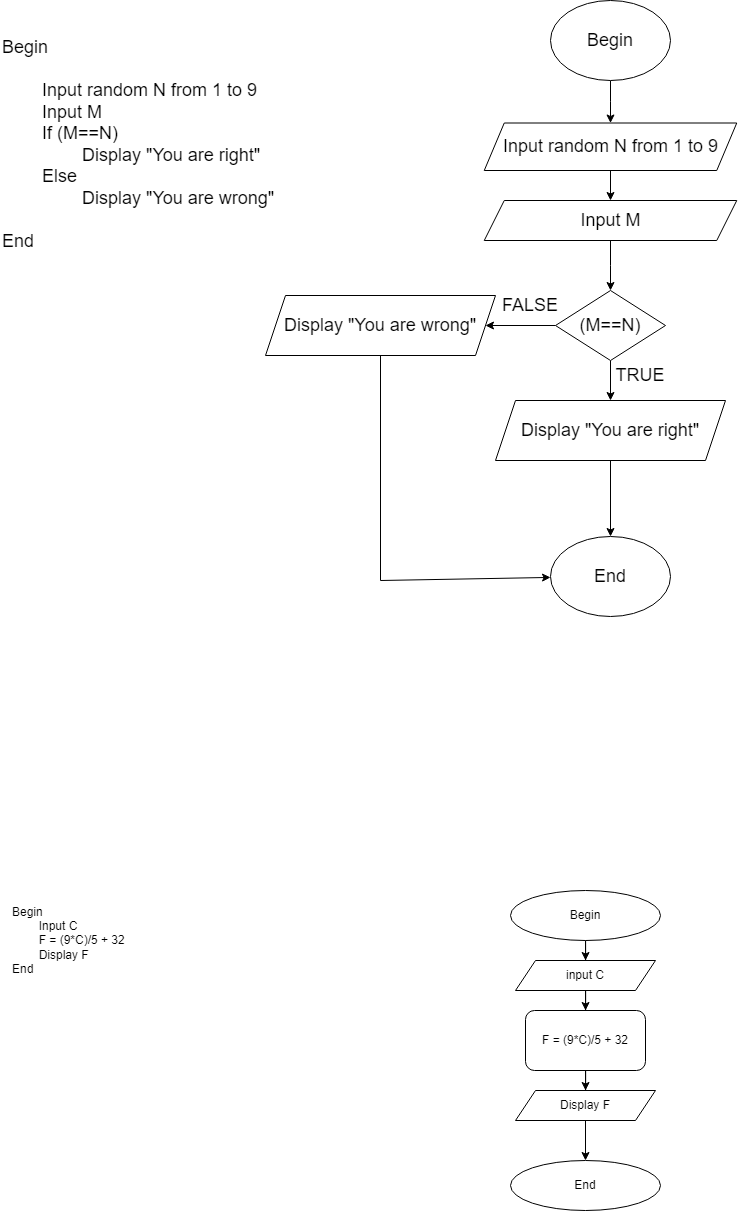

The diagram above was exported from draw.io. Its source (the exported page's mxGraphModel, read from the mxfile embedded in the PNG):
<mxGraphModel dx="1108" dy="1815" grid="1" gridSize="10" guides="1" tooltips="1" connect="1" arrows="1" fold="1" page="1" pageScale="1" pageWidth="827" pageHeight="1169" background="#ffffff" math="0" shadow="0">
  <root>
    <mxCell id="0" />
    <mxCell id="1" parent="0" />
    <mxCell id="13F3rKH9QNFqwmFl22xA-1" value="Begin&lt;br&gt;&lt;span style=&quot;white-space: pre;&quot;&gt;&#09;&lt;/span&gt;Input C&lt;br&gt;&lt;span style=&quot;white-space: pre;&quot;&gt;&#09;&lt;/span&gt;F = (9*C)/5 + 32&lt;br&gt;&lt;span style=&quot;white-space: pre;&quot;&gt;&#09;&lt;/span&gt;Display F&lt;br&gt;End&lt;span style=&quot;white-space: pre;&quot;&gt;&#09;&lt;/span&gt;" style="text;html=1;strokeColor=none;fillColor=none;align=left;verticalAlign=middle;whiteSpace=wrap;rounded=0;" parent="1" vertex="1">
      <mxGeometry x="30" y="-240" width="190" height="120" as="geometry" />
    </mxCell>
    <mxCell id="13F3rKH9QNFqwmFl22xA-5" style="edgeStyle=orthogonalEdgeStyle;rounded=0;orthogonalLoop=1;jettySize=auto;html=1;" parent="1" source="13F3rKH9QNFqwmFl22xA-2" target="13F3rKH9QNFqwmFl22xA-6" edge="1">
      <mxGeometry relative="1" as="geometry">
        <mxPoint x="605" y="-150" as="targetPoint" />
      </mxGeometry>
    </mxCell>
    <mxCell id="13F3rKH9QNFqwmFl22xA-2" value="Begin" style="ellipse;whiteSpace=wrap;html=1;" parent="1" vertex="1">
      <mxGeometry x="530" y="-230" width="150" height="50" as="geometry" />
    </mxCell>
    <mxCell id="13F3rKH9QNFqwmFl22xA-4" value="End" style="ellipse;whiteSpace=wrap;html=1;" parent="1" vertex="1">
      <mxGeometry x="530" y="40" width="150" height="50" as="geometry" />
    </mxCell>
    <mxCell id="13F3rKH9QNFqwmFl22xA-9" value="" style="edgeStyle=orthogonalEdgeStyle;rounded=0;orthogonalLoop=1;jettySize=auto;html=1;" parent="1" source="13F3rKH9QNFqwmFl22xA-6" target="13F3rKH9QNFqwmFl22xA-7" edge="1">
      <mxGeometry relative="1" as="geometry" />
    </mxCell>
    <mxCell id="13F3rKH9QNFqwmFl22xA-6" value="input C" style="shape=parallelogram;perimeter=parallelogramPerimeter;whiteSpace=wrap;html=1;fixedSize=1;" parent="1" vertex="1">
      <mxGeometry x="535" y="-160" width="140" height="30" as="geometry" />
    </mxCell>
    <mxCell id="13F3rKH9QNFqwmFl22xA-11" value="" style="edgeStyle=orthogonalEdgeStyle;rounded=0;orthogonalLoop=1;jettySize=auto;html=1;" parent="1" source="13F3rKH9QNFqwmFl22xA-7" target="13F3rKH9QNFqwmFl22xA-10" edge="1">
      <mxGeometry relative="1" as="geometry" />
    </mxCell>
    <mxCell id="13F3rKH9QNFqwmFl22xA-7" value="F = (9*C)/5 + 32" style="rounded=1;whiteSpace=wrap;html=1;" parent="1" vertex="1">
      <mxGeometry x="545" y="-110" width="120" height="60" as="geometry" />
    </mxCell>
    <mxCell id="13F3rKH9QNFqwmFl22xA-12" value="" style="edgeStyle=orthogonalEdgeStyle;rounded=0;orthogonalLoop=1;jettySize=auto;html=1;" parent="1" source="13F3rKH9QNFqwmFl22xA-10" target="13F3rKH9QNFqwmFl22xA-4" edge="1">
      <mxGeometry relative="1" as="geometry" />
    </mxCell>
    <mxCell id="13F3rKH9QNFqwmFl22xA-10" value="Display F" style="shape=parallelogram;perimeter=parallelogramPerimeter;whiteSpace=wrap;html=1;fixedSize=1;" parent="1" vertex="1">
      <mxGeometry x="535" y="-30" width="140" height="30" as="geometry" />
    </mxCell>
    <mxCell id="OdrpwAH7rBStssYbRGV3-1" value="&lt;font style=&quot;font-size: 18px;&quot;&gt;Begin&lt;/font&gt;&lt;font style=&quot;font-size: 18px;&quot;&gt;&lt;br&gt;&lt;br&gt;&lt;span style=&quot;white-space: pre;&quot;&gt;&#09;&lt;/span&gt;Input random N&amp;nbsp;from 1 to 9&lt;br&gt;&lt;span style=&quot;white-space: pre;&quot;&gt;&#09;&lt;/span&gt;Input M&lt;br&gt;&lt;span style=&quot;white-space: pre;&quot;&gt;&#09;&lt;/span&gt;If (M==N)&lt;br&gt;&lt;span style=&quot;white-space: pre;&quot;&gt;&#09;&lt;/span&gt;&lt;span style=&quot;white-space: pre;&quot;&gt;&#09;&lt;/span&gt;Display &quot;You are right&quot;&lt;br&gt;&lt;span style=&quot;white-space: pre;&quot;&gt;&#09;&lt;/span&gt;Else&lt;br&gt;&lt;span style=&quot;white-space: pre;&quot;&gt;&#09;&lt;/span&gt;&lt;span style=&quot;white-space: pre;&quot;&gt;&#09;&lt;/span&gt;Display &quot;You are wrong&quot;&lt;br&gt;&lt;br&gt;End&lt;br&gt;&lt;br&gt;&lt;/font&gt;" style="text;html=1;strokeColor=none;fillColor=none;align=left;verticalAlign=middle;whiteSpace=wrap;rounded=0;" vertex="1" parent="1">
      <mxGeometry x="20" y="-1090" width="290" height="250" as="geometry" />
    </mxCell>
    <mxCell id="OdrpwAH7rBStssYbRGV3-7" value="" style="edgeStyle=orthogonalEdgeStyle;rounded=0;orthogonalLoop=1;jettySize=auto;html=1;fontSize=18;" edge="1" parent="1" source="OdrpwAH7rBStssYbRGV3-2" target="OdrpwAH7rBStssYbRGV3-6">
      <mxGeometry relative="1" as="geometry" />
    </mxCell>
    <mxCell id="OdrpwAH7rBStssYbRGV3-2" value="Begin" style="ellipse;whiteSpace=wrap;html=1;fontSize=18;" vertex="1" parent="1">
      <mxGeometry x="570" y="-1120" width="120" height="80" as="geometry" />
    </mxCell>
    <mxCell id="OdrpwAH7rBStssYbRGV3-3" value="End" style="ellipse;whiteSpace=wrap;html=1;fontSize=18;" vertex="1" parent="1">
      <mxGeometry x="570" y="-584" width="120" height="80" as="geometry" />
    </mxCell>
    <mxCell id="OdrpwAH7rBStssYbRGV3-11" value="" style="edgeStyle=orthogonalEdgeStyle;rounded=0;orthogonalLoop=1;jettySize=auto;html=1;fontSize=18;" edge="1" parent="1" source="OdrpwAH7rBStssYbRGV3-6" target="OdrpwAH7rBStssYbRGV3-10">
      <mxGeometry relative="1" as="geometry" />
    </mxCell>
    <mxCell id="OdrpwAH7rBStssYbRGV3-6" value="Input random N from 1 to 9" style="shape=parallelogram;perimeter=parallelogramPerimeter;whiteSpace=wrap;html=1;fixedSize=1;fontSize=18;" vertex="1" parent="1">
      <mxGeometry x="503.75" y="-997.5" width="252.5" height="47.5" as="geometry" />
    </mxCell>
    <mxCell id="OdrpwAH7rBStssYbRGV3-19" value="" style="edgeStyle=orthogonalEdgeStyle;rounded=0;orthogonalLoop=1;jettySize=auto;html=1;fontSize=18;" edge="1" parent="1" source="OdrpwAH7rBStssYbRGV3-10" target="OdrpwAH7rBStssYbRGV3-18">
      <mxGeometry relative="1" as="geometry" />
    </mxCell>
    <mxCell id="OdrpwAH7rBStssYbRGV3-10" value="Input M" style="shape=parallelogram;perimeter=parallelogramPerimeter;whiteSpace=wrap;html=1;fixedSize=1;fontSize=18;" vertex="1" parent="1">
      <mxGeometry x="503.75" y="-920" width="252.5" height="40" as="geometry" />
    </mxCell>
    <mxCell id="OdrpwAH7rBStssYbRGV3-22" value="" style="edgeStyle=orthogonalEdgeStyle;rounded=0;orthogonalLoop=1;jettySize=auto;html=1;fontSize=18;" edge="1" parent="1" source="OdrpwAH7rBStssYbRGV3-18" target="OdrpwAH7rBStssYbRGV3-21">
      <mxGeometry relative="1" as="geometry" />
    </mxCell>
    <mxCell id="OdrpwAH7rBStssYbRGV3-23" value="" style="edgeStyle=orthogonalEdgeStyle;rounded=0;orthogonalLoop=1;jettySize=auto;html=1;fontSize=18;" edge="1" parent="1" source="OdrpwAH7rBStssYbRGV3-18" target="OdrpwAH7rBStssYbRGV3-20">
      <mxGeometry relative="1" as="geometry" />
    </mxCell>
    <mxCell id="OdrpwAH7rBStssYbRGV3-18" value="(M==N)" style="rhombus;whiteSpace=wrap;html=1;fontSize=18;" vertex="1" parent="1">
      <mxGeometry x="575" y="-830" width="110" height="70" as="geometry" />
    </mxCell>
    <mxCell id="OdrpwAH7rBStssYbRGV3-24" value="" style="edgeStyle=orthogonalEdgeStyle;rounded=0;orthogonalLoop=1;jettySize=auto;html=1;fontSize=18;" edge="1" parent="1" source="OdrpwAH7rBStssYbRGV3-20" target="OdrpwAH7rBStssYbRGV3-3">
      <mxGeometry relative="1" as="geometry" />
    </mxCell>
    <mxCell id="OdrpwAH7rBStssYbRGV3-20" value="Display &quot;You are right&quot;" style="shape=parallelogram;perimeter=parallelogramPerimeter;whiteSpace=wrap;html=1;fixedSize=1;fontSize=18;" vertex="1" parent="1">
      <mxGeometry x="515" y="-720" width="230" height="60" as="geometry" />
    </mxCell>
    <mxCell id="OdrpwAH7rBStssYbRGV3-21" value="Display &quot;You are wrong&quot;" style="shape=parallelogram;perimeter=parallelogramPerimeter;whiteSpace=wrap;html=1;fixedSize=1;fontSize=18;" vertex="1" parent="1">
      <mxGeometry x="285" y="-825" width="230" height="60" as="geometry" />
    </mxCell>
    <mxCell id="OdrpwAH7rBStssYbRGV3-28" value="" style="endArrow=classic;html=1;rounded=0;fontSize=18;" edge="1" parent="1" target="OdrpwAH7rBStssYbRGV3-3">
      <mxGeometry width="50" height="50" relative="1" as="geometry">
        <mxPoint x="400" y="-540" as="sourcePoint" />
        <mxPoint x="450" y="-590" as="targetPoint" />
      </mxGeometry>
    </mxCell>
    <mxCell id="OdrpwAH7rBStssYbRGV3-29" value="" style="endArrow=none;html=1;rounded=0;fontSize=18;entryX=0.5;entryY=1;entryDx=0;entryDy=0;" edge="1" parent="1" target="OdrpwAH7rBStssYbRGV3-21">
      <mxGeometry width="50" height="50" relative="1" as="geometry">
        <mxPoint x="400" y="-540" as="sourcePoint" />
        <mxPoint x="380" y="-715" as="targetPoint" />
      </mxGeometry>
    </mxCell>
    <mxCell id="OdrpwAH7rBStssYbRGV3-30" value="TRUE" style="text;html=1;strokeColor=none;fillColor=none;align=center;verticalAlign=middle;whiteSpace=wrap;rounded=0;fontSize=18;" vertex="1" parent="1">
      <mxGeometry x="630" y="-760" width="60" height="30" as="geometry" />
    </mxCell>
    <mxCell id="OdrpwAH7rBStssYbRGV3-31" value="FALSE" style="text;html=1;strokeColor=none;fillColor=none;align=center;verticalAlign=middle;whiteSpace=wrap;rounded=0;fontSize=18;" vertex="1" parent="1">
      <mxGeometry x="520" y="-830" width="60" height="30" as="geometry" />
    </mxCell>
  </root>
</mxGraphModel>